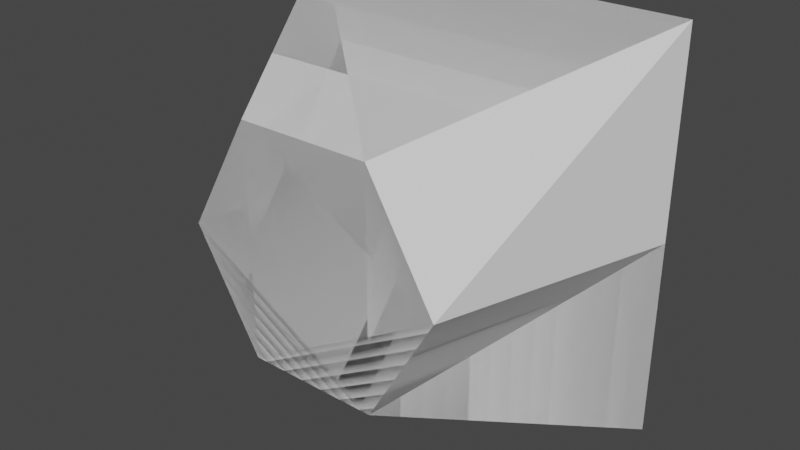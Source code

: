 # Source: roomNub.blend  (saved by Blender 2.83.19; exported with 4.5.12 LTS)
import bpy
from mathutils import Matrix  # noqa: F401  (used for matrix-valued properties, if any)

bpy.ops.wm.read_factory_settings(use_empty=True)
scene = bpy.context.scene
scene.name = 'Scene'

# ---- collections
col_collection = bpy.data.collections.new('Collection'); scene.collection.children.link(col_collection)

# ---- world
world_world = bpy.data.worlds.new('World'); scene.world = world_world
world_world.use_nodes = True; world_world.node_tree.nodes.clear()
_N = world_world.node_tree.nodes; _L = world_world.node_tree.links
n0 = _N.new('ShaderNodeOutputWorld'); n0.name = 'World Output'; n0.location = (300, 300)
n1 = _N.new('ShaderNodeBackground'); n1.name = 'Background'; n1.location = (10, 300)
n1.inputs[0].default_value = (0.05088, 0.05088, 0.05088, 1.0)
_L.new(n1.outputs[0], n0.inputs[0])
n0.is_active_output = True
world_world.color = (0.05088, 0.05088, 0.05088)
world_world.use_sun_shadow = False
world_world.sun_shadow_jitter_overblur = 0.0

# ---- meshes
me_plane = bpy.data.meshes.new('Plane')
me_plane.from_pydata([(-1.0, -1.0, 0.0), (1.0, -1.0, 0.0), (-1.0, 1.0, 0.0), (1.0, 1.0, 0.0), (-1.0, 0.0, 0.0), (1.0, 0.0, 0.0), (-0.3351, 0.6063, 6.0), (-0.6667, 0.02799, 6.0), (-0.3333, -0.5437, 6.0), (-0.6667, 0.02799, 6.0), (-0.3333, -0.5437, 6.0), (0.3317, -0.5467, 6.0), (0.3317, -0.5467, 6.0), (0.6651, 0.03066, 6.0), (0.33, 0.607, 6.0), (0.6651, 0.03066, 6.0), (-0.3351, 0.6063, 6.0), (0.33, 0.607, 6.0), (0.33, 0.607, 6.0), (0.6651, 0.03066, 6.0), (-1.0, 0.0, 0.0), (-0.6667, 0.02799, 6.0)], [(5, 4)], [(4, 2, 6, 7), (0, 4, 9, 8), (1, 0, 10, 11), (5, 1, 12, 13), (3, 5, 15, 14), (2, 3, 17, 16), (14, 15, 19, 18), (4, 7, 21, 20), (19, 12, 10, 21, 16, 18)])
_uv = me_plane.uv_layers.new(name='UVMap')
_uv.uv.foreach_set('vector', [0.0, 0.5, 0.0, 1.0, 0.0, 1.0, 0.0, 0.5, 0.0, 0.0, 0.0, 0.5, 0.0, 0.5, 0.0, 0.0, 1.0, 0.0, 0.0, 0.0, 0.0, 0.0, 1.0, 0.0, 1.0, 0.5, 1.0, 0.0, 1.0, 0.0, 1.0, 0.5, 1.0, 1.0, 1.0, 0.5, 1.0, 0.5, 1.0, 1.0, 0.0, 1.0, 1.0, 1.0, 1.0, 1.0, 0.0, 1.0, 1.0, 1.0, 1.0, 0.5, 1.0, 0.5, 1.0, 1.0, 0.0, 0.5, 0.0, 0.5, 0.0, 0.5, 0.0, 0.5, 1.0, 0.5, 0.0, 0.0, 0.0, 0.0, 0.0, 0.0, 0.0, 0.0, 1.0, 1.0])
me_plane.use_remesh_fix_poles = True
me_plane.use_remesh_preserve_attributes = False
me_plane.use_mirror_vertex_groups = False
me_plane.update()
me_plane_003 = bpy.data.meshes.new('Plane.003')
me_plane_003.from_pydata([(-1.0, -1.0, 0.0), (1.0, -1.0, 0.0), (-1.0, 1.0, 0.0), (1.0, 1.0, 0.0), (-1.0, 0.0, 0.0), (1.0, 0.0, 0.0), (-0.3351, 0.6063, 6.0), (-0.6667, 0.02799, 6.0), (-0.3333, -0.5437, 6.0), (-0.6667, 0.02799, 6.0), (-0.3333, -0.5437, 6.0), (0.3317, -0.5467, 6.0), (0.6651, 0.03066, 6.0), (0.33, 0.607, 6.0), (0.6651, 0.03066, 6.0), (-0.3351, 0.6063, 6.0), (0.33, 0.607, 6.0), (0.6651, 0.03066, 6.0), (-1.0, -1.0, -1.042e-14), (-1.0, 1.0, 0.0), (-0.3351, 0.6063, 6.0), (-1.0, 1.0, 0.0), (-0.3351, 0.6063, 6.0), (-1.0, -1.0, -1.042e-14)], [(5, 4), (12, 5), (17, 12), (0, 18), (23, 0)], [(4, 7, 6, 2), (0, 8, 9, 4), (1, 11, 10, 0), (5, 14, 11, 1), (13, 14, 5, 3), (2, 15, 16, 3), (2, 6, 20, 19), (15, 2, 21, 22), (11, 17, 16, 22, 9, 10)])
_uv = me_plane_003.uv_layers.new(name='UVMap')
_uv.uv.foreach_set('vector', [0.0, 0.5, 0.0, 0.5, 0.0, 1.0, 0.0, 1.0, 0.0, 0.0, 0.0, 0.0, 0.0, 0.5, 0.0, 0.5, 1.0, 0.0, 1.0, 0.0, 0.0, 0.0, 0.0, 0.0, 1.0, 0.5, 1.0, 0.5, 1.0, 0.0, 1.0, 0.0, 0.0, 0.0, 1.0, 0.5, 1.0, 0.5, 0.0, 0.0, 0.0, 1.0, 0.0, 1.0, 1.0, 1.0, 1.0, 1.0, 0.0, 1.0, 0.0, 1.0, 0.0, 1.0, 0.0, 1.0, 0.0, 1.0, 0.0, 1.0, 0.0, 1.0, 0.0, 1.0, 1.0, 0.0, 0.0, 0.0, 0.0, 0.0, 0.0, 0.0, 0.0, 0.0, 0.0, 0.0])
me_plane_003.use_remesh_fix_poles = True
me_plane_003.use_remesh_preserve_attributes = False
me_plane_003.use_mirror_vertex_groups = False
me_plane_003.update()

# ---- objects
ob_outsidejoint = bpy.data.objects.new('outsideJoint', me_plane)
ob_insidejoint = bpy.data.objects.new('insideJoint', me_plane_003)

# ---- transforms, parenting, visibility, modifiers, constraints
ob_outsidejoint.location = (0.0, 0.0, 0.0)
ob_outsidejoint.rotation_euler = (1.571, 0.0, 0.0)
ob_outsidejoint.scale = (5.0, 5.0, 1.0)
ob_outsidejoint.lineart.crease_threshold = 0.0
ob_insidejoint.location = (0.0, 0.0, 0.0)
ob_insidejoint.rotation_euler = (1.571, 0.0, 0.0)
ob_insidejoint.scale = (5.0, 5.0, 1.0)
ob_insidejoint.lineart.crease_threshold = 0.0

# ---- collection membership
col_collection.objects.link(ob_outsidejoint)
col_collection.objects.link(ob_insidejoint)

# ---- scene / render settings (as saved in the file)
scene.frame_start = 1; scene.frame_end = 250; scene.frame_set(1)
scene.render.engine = 'BLENDER_EEVEE_NEXT'
scene.cycles.use_denoising = False
scene.cycles.samples = 128
scene.cycles.sampling_pattern = 'TABULATED_SOBOL'
scene.cycles.use_adaptive_sampling = False
scene.cycles.use_light_tree = False
scene.view_settings.view_transform = 'Filmic'
bpy.context.view_layer.update()

# ---- added for rendering (the .blend has no active camera and no usable light): camera, sun
cam_auto = bpy.data.cameras.new('AutoCamera')
cam_auto.lens = 50.0
cam_auto.sensor_width = 36.0
cam_auto.clip_end = 1000.0
ob_auto_camera = bpy.data.objects.new('AutoCamera', cam_auto)
scene.collection.objects.link(ob_auto_camera)
ob_auto_camera.location = (14.2136, -20.0563, 11.3709)
ob_auto_camera.rotation_euler = (1.09748, -7.21219e-08, 0.694738)
scene.camera = ob_auto_camera
light_auto_sun = bpy.data.lights.new('AutoSun', 'SUN')
light_auto_sun.energy = 3.0
light_auto_sun.angle = 0.0523599
ob_auto_sun = bpy.data.objects.new('AutoSun', light_auto_sun)
scene.collection.objects.link(ob_auto_sun)
ob_auto_sun.rotation_euler = (0.872665, 0.174533, 0.523599)
bpy.context.view_layer.update()
